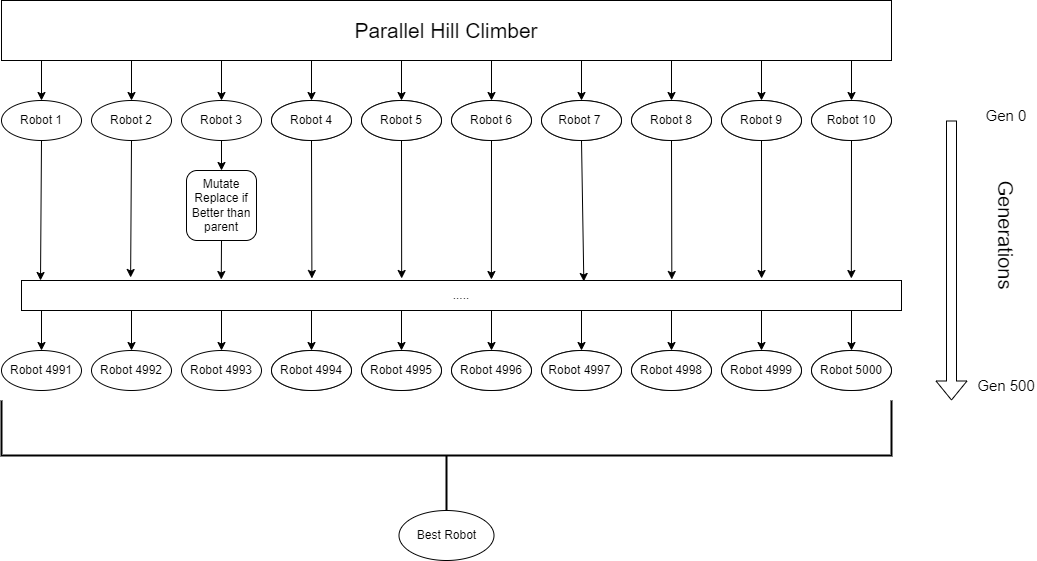

The diagram above was exported from draw.io. Its source (the exported page's mxGraphModel, read from the mxfile embedded in the PNG):
<mxGraphModel dx="1394" dy="1106" grid="1" gridSize="10" guides="1" tooltips="1" connect="1" arrows="1" fold="1" page="1" pageScale="1" pageWidth="850" pageHeight="1100" math="0" shadow="0">
  <root>
    <mxCell id="0" />
    <mxCell id="1" parent="0" />
    <mxCell id="TjUGsvUCiB46OjbjfTfb-2" value="&lt;font style=&quot;font-size: 21px;&quot;&gt;Parallel Hill Climber&lt;/font&gt;" style="rounded=0;whiteSpace=wrap;html=1;" vertex="1" parent="1">
      <mxGeometry x="10" y="120" width="890" height="60" as="geometry" />
    </mxCell>
    <mxCell id="TjUGsvUCiB46OjbjfTfb-11" value="" style="endArrow=classic;html=1;rounded=0;entryX=0.5;entryY=0;entryDx=0;entryDy=0;" edge="1" parent="1" target="TjUGsvUCiB46OjbjfTfb-12">
      <mxGeometry width="50" height="50" relative="1" as="geometry">
        <mxPoint x="50" y="180" as="sourcePoint" />
        <mxPoint x="50" y="260" as="targetPoint" />
      </mxGeometry>
    </mxCell>
    <mxCell id="TjUGsvUCiB46OjbjfTfb-12" value="Robot 1" style="ellipse;whiteSpace=wrap;html=1;" vertex="1" parent="1">
      <mxGeometry x="10" y="220" width="80" height="40" as="geometry" />
    </mxCell>
    <mxCell id="TjUGsvUCiB46OjbjfTfb-25" value="" style="endArrow=classic;html=1;rounded=0;entryX=0.5;entryY=0;entryDx=0;entryDy=0;" edge="1" parent="1" target="TjUGsvUCiB46OjbjfTfb-26">
      <mxGeometry width="50" height="50" relative="1" as="geometry">
        <mxPoint x="140" y="180" as="sourcePoint" />
        <mxPoint x="140" y="260" as="targetPoint" />
      </mxGeometry>
    </mxCell>
    <mxCell id="TjUGsvUCiB46OjbjfTfb-26" value="Robot 2" style="ellipse;whiteSpace=wrap;html=1;" vertex="1" parent="1">
      <mxGeometry x="100" y="220" width="80" height="40" as="geometry" />
    </mxCell>
    <mxCell id="TjUGsvUCiB46OjbjfTfb-27" value="" style="endArrow=classic;html=1;rounded=0;entryX=0.5;entryY=0;entryDx=0;entryDy=0;" edge="1" parent="1" target="TjUGsvUCiB46OjbjfTfb-28">
      <mxGeometry width="50" height="50" relative="1" as="geometry">
        <mxPoint x="230" y="180" as="sourcePoint" />
        <mxPoint x="230" y="260" as="targetPoint" />
      </mxGeometry>
    </mxCell>
    <mxCell id="TjUGsvUCiB46OjbjfTfb-28" value="Robot 3" style="ellipse;whiteSpace=wrap;html=1;" vertex="1" parent="1">
      <mxGeometry x="190" y="220" width="80" height="40" as="geometry" />
    </mxCell>
    <mxCell id="TjUGsvUCiB46OjbjfTfb-29" value="" style="endArrow=classic;html=1;rounded=0;entryX=0.5;entryY=0;entryDx=0;entryDy=0;" edge="1" parent="1" target="TjUGsvUCiB46OjbjfTfb-30">
      <mxGeometry width="50" height="50" relative="1" as="geometry">
        <mxPoint x="320" y="180" as="sourcePoint" />
        <mxPoint x="320" y="260" as="targetPoint" />
      </mxGeometry>
    </mxCell>
    <mxCell id="TjUGsvUCiB46OjbjfTfb-30" value="Robot 4" style="ellipse;whiteSpace=wrap;html=1;" vertex="1" parent="1">
      <mxGeometry x="280" y="220" width="80" height="40" as="geometry" />
    </mxCell>
    <mxCell id="TjUGsvUCiB46OjbjfTfb-31" value="" style="endArrow=classic;html=1;rounded=0;entryX=0.5;entryY=0;entryDx=0;entryDy=0;" edge="1" parent="1" target="TjUGsvUCiB46OjbjfTfb-32">
      <mxGeometry width="50" height="50" relative="1" as="geometry">
        <mxPoint x="410" y="180" as="sourcePoint" />
        <mxPoint x="410" y="260" as="targetPoint" />
      </mxGeometry>
    </mxCell>
    <mxCell id="TjUGsvUCiB46OjbjfTfb-32" value="Robot 5" style="ellipse;whiteSpace=wrap;html=1;" vertex="1" parent="1">
      <mxGeometry x="370" y="220" width="80" height="40" as="geometry" />
    </mxCell>
    <mxCell id="TjUGsvUCiB46OjbjfTfb-33" value="" style="endArrow=classic;html=1;rounded=0;entryX=0.5;entryY=0;entryDx=0;entryDy=0;" edge="1" parent="1" target="TjUGsvUCiB46OjbjfTfb-34">
      <mxGeometry width="50" height="50" relative="1" as="geometry">
        <mxPoint x="500" y="180" as="sourcePoint" />
        <mxPoint x="500" y="260" as="targetPoint" />
      </mxGeometry>
    </mxCell>
    <mxCell id="TjUGsvUCiB46OjbjfTfb-34" value="Robot 6" style="ellipse;whiteSpace=wrap;html=1;" vertex="1" parent="1">
      <mxGeometry x="460" y="220" width="80" height="40" as="geometry" />
    </mxCell>
    <mxCell id="TjUGsvUCiB46OjbjfTfb-35" value="" style="endArrow=classic;html=1;rounded=0;entryX=0.5;entryY=0;entryDx=0;entryDy=0;" edge="1" parent="1" target="TjUGsvUCiB46OjbjfTfb-36">
      <mxGeometry width="50" height="50" relative="1" as="geometry">
        <mxPoint x="590" y="180" as="sourcePoint" />
        <mxPoint x="590" y="260" as="targetPoint" />
      </mxGeometry>
    </mxCell>
    <mxCell id="TjUGsvUCiB46OjbjfTfb-36" value="Robot 7&amp;nbsp;" style="ellipse;whiteSpace=wrap;html=1;" vertex="1" parent="1">
      <mxGeometry x="550" y="220" width="80" height="40" as="geometry" />
    </mxCell>
    <mxCell id="TjUGsvUCiB46OjbjfTfb-37" value="" style="endArrow=classic;html=1;rounded=0;entryX=0.5;entryY=0;entryDx=0;entryDy=0;" edge="1" parent="1" target="TjUGsvUCiB46OjbjfTfb-38">
      <mxGeometry width="50" height="50" relative="1" as="geometry">
        <mxPoint x="680" y="180" as="sourcePoint" />
        <mxPoint x="680" y="260" as="targetPoint" />
      </mxGeometry>
    </mxCell>
    <mxCell id="TjUGsvUCiB46OjbjfTfb-38" value="Robot 8" style="ellipse;whiteSpace=wrap;html=1;" vertex="1" parent="1">
      <mxGeometry x="640" y="220" width="80" height="40" as="geometry" />
    </mxCell>
    <mxCell id="TjUGsvUCiB46OjbjfTfb-39" value="" style="endArrow=classic;html=1;rounded=0;entryX=0.5;entryY=0;entryDx=0;entryDy=0;" edge="1" parent="1" target="TjUGsvUCiB46OjbjfTfb-40">
      <mxGeometry width="50" height="50" relative="1" as="geometry">
        <mxPoint x="770" y="180" as="sourcePoint" />
        <mxPoint x="770" y="260" as="targetPoint" />
      </mxGeometry>
    </mxCell>
    <mxCell id="TjUGsvUCiB46OjbjfTfb-40" value="Robot 9" style="ellipse;whiteSpace=wrap;html=1;" vertex="1" parent="1">
      <mxGeometry x="730" y="220" width="80" height="40" as="geometry" />
    </mxCell>
    <mxCell id="TjUGsvUCiB46OjbjfTfb-41" value="" style="endArrow=classic;html=1;rounded=0;entryX=0.5;entryY=0;entryDx=0;entryDy=0;" edge="1" parent="1" target="TjUGsvUCiB46OjbjfTfb-42">
      <mxGeometry width="50" height="50" relative="1" as="geometry">
        <mxPoint x="860" y="180" as="sourcePoint" />
        <mxPoint x="860" y="260" as="targetPoint" />
      </mxGeometry>
    </mxCell>
    <mxCell id="TjUGsvUCiB46OjbjfTfb-42" value="Robot 10" style="ellipse;whiteSpace=wrap;html=1;" vertex="1" parent="1">
      <mxGeometry x="820" y="220" width="80" height="40" as="geometry" />
    </mxCell>
    <mxCell id="TjUGsvUCiB46OjbjfTfb-43" value="" style="shape=flexArrow;endArrow=classic;html=1;rounded=0;" edge="1" parent="1">
      <mxGeometry width="50" height="50" relative="1" as="geometry">
        <mxPoint x="960" y="240" as="sourcePoint" />
        <mxPoint x="960" y="520" as="targetPoint" />
      </mxGeometry>
    </mxCell>
    <mxCell id="TjUGsvUCiB46OjbjfTfb-45" value="&lt;font style=&quot;font-size: 20px;&quot;&gt;Generations&lt;/font&gt;" style="text;html=1;strokeColor=none;fillColor=none;align=center;verticalAlign=middle;whiteSpace=wrap;rounded=0;rotation=90;" vertex="1" parent="1">
      <mxGeometry x="950" y="330" width="130" height="50" as="geometry" />
    </mxCell>
    <mxCell id="TjUGsvUCiB46OjbjfTfb-48" value="" style="strokeWidth=2;html=1;shape=mxgraph.flowchart.annotation_2;align=left;labelPosition=right;pointerEvents=1;rotation=-90;" vertex="1" parent="1">
      <mxGeometry x="400" y="130" width="110" height="890" as="geometry" />
    </mxCell>
    <mxCell id="TjUGsvUCiB46OjbjfTfb-49" value="" style="endArrow=classic;html=1;rounded=0;exitX=0.5;exitY=1;exitDx=0;exitDy=0;entryX=0.5;entryY=0;entryDx=0;entryDy=0;" edge="1" parent="1" source="TjUGsvUCiB46OjbjfTfb-28" target="TjUGsvUCiB46OjbjfTfb-50">
      <mxGeometry width="50" height="50" relative="1" as="geometry">
        <mxPoint x="300" y="650" as="sourcePoint" />
        <mxPoint x="230" y="300" as="targetPoint" />
      </mxGeometry>
    </mxCell>
    <mxCell id="TjUGsvUCiB46OjbjfTfb-50" value="Mutate&lt;br&gt;Replace if Better than parent" style="rounded=1;whiteSpace=wrap;html=1;" vertex="1" parent="1">
      <mxGeometry x="195" y="290" width="70" height="70" as="geometry" />
    </mxCell>
    <mxCell id="TjUGsvUCiB46OjbjfTfb-53" value="Robot 10" style="ellipse;whiteSpace=wrap;html=1;" vertex="1" parent="1">
      <mxGeometry x="820" y="220" width="80" height="40" as="geometry" />
    </mxCell>
    <mxCell id="TjUGsvUCiB46OjbjfTfb-54" value="Robot 9" style="ellipse;whiteSpace=wrap;html=1;" vertex="1" parent="1">
      <mxGeometry x="730" y="220" width="80" height="40" as="geometry" />
    </mxCell>
    <mxCell id="TjUGsvUCiB46OjbjfTfb-55" value="Robot 8" style="ellipse;whiteSpace=wrap;html=1;" vertex="1" parent="1">
      <mxGeometry x="640" y="220" width="80" height="40" as="geometry" />
    </mxCell>
    <mxCell id="TjUGsvUCiB46OjbjfTfb-56" value="Robot 7&amp;nbsp;" style="ellipse;whiteSpace=wrap;html=1;" vertex="1" parent="1">
      <mxGeometry x="550" y="220" width="80" height="40" as="geometry" />
    </mxCell>
    <mxCell id="TjUGsvUCiB46OjbjfTfb-57" value="Robot 6" style="ellipse;whiteSpace=wrap;html=1;" vertex="1" parent="1">
      <mxGeometry x="460" y="220" width="80" height="40" as="geometry" />
    </mxCell>
    <mxCell id="TjUGsvUCiB46OjbjfTfb-58" value="Robot 5" style="ellipse;whiteSpace=wrap;html=1;" vertex="1" parent="1">
      <mxGeometry x="370" y="220" width="80" height="40" as="geometry" />
    </mxCell>
    <mxCell id="TjUGsvUCiB46OjbjfTfb-59" value="Robot 4" style="ellipse;whiteSpace=wrap;html=1;" vertex="1" parent="1">
      <mxGeometry x="280" y="220" width="80" height="40" as="geometry" />
    </mxCell>
    <mxCell id="TjUGsvUCiB46OjbjfTfb-69" value="Best Robot" style="ellipse;whiteSpace=wrap;html=1;" vertex="1" parent="1">
      <mxGeometry x="407.5" y="630" width="95" height="50" as="geometry" />
    </mxCell>
    <mxCell id="TjUGsvUCiB46OjbjfTfb-70" value="&lt;font style=&quot;font-size: 15px;&quot;&gt;Gen 0&lt;/font&gt;" style="text;html=1;strokeColor=none;fillColor=none;align=center;verticalAlign=middle;whiteSpace=wrap;rounded=0;" vertex="1" parent="1">
      <mxGeometry x="985" y="220" width="60" height="30" as="geometry" />
    </mxCell>
    <mxCell id="TjUGsvUCiB46OjbjfTfb-71" value="&lt;font style=&quot;font-size: 15px;&quot;&gt;Gen 500&lt;/font&gt;" style="text;html=1;strokeColor=none;fillColor=none;align=center;verticalAlign=middle;whiteSpace=wrap;rounded=0;" vertex="1" parent="1">
      <mxGeometry x="985" y="490" width="60" height="30" as="geometry" />
    </mxCell>
    <mxCell id="TjUGsvUCiB46OjbjfTfb-72" value="" style="endArrow=classic;html=1;rounded=0;entryX=0.5;entryY=0;entryDx=0;entryDy=0;" edge="1" parent="1" target="TjUGsvUCiB46OjbjfTfb-73">
      <mxGeometry width="50" height="50" relative="1" as="geometry">
        <mxPoint x="50" y="430" as="sourcePoint" />
        <mxPoint x="50" y="510" as="targetPoint" />
      </mxGeometry>
    </mxCell>
    <mxCell id="TjUGsvUCiB46OjbjfTfb-73" value="Robot 4991" style="ellipse;whiteSpace=wrap;html=1;" vertex="1" parent="1">
      <mxGeometry x="10" y="470" width="80" height="40" as="geometry" />
    </mxCell>
    <mxCell id="TjUGsvUCiB46OjbjfTfb-74" value="" style="endArrow=classic;html=1;rounded=0;entryX=0.5;entryY=0;entryDx=0;entryDy=0;" edge="1" parent="1" target="TjUGsvUCiB46OjbjfTfb-75">
      <mxGeometry width="50" height="50" relative="1" as="geometry">
        <mxPoint x="140" y="430" as="sourcePoint" />
        <mxPoint x="140" y="510" as="targetPoint" />
      </mxGeometry>
    </mxCell>
    <mxCell id="TjUGsvUCiB46OjbjfTfb-75" value="Robot 4992" style="ellipse;whiteSpace=wrap;html=1;" vertex="1" parent="1">
      <mxGeometry x="100" y="470" width="80" height="40" as="geometry" />
    </mxCell>
    <mxCell id="TjUGsvUCiB46OjbjfTfb-76" value="" style="endArrow=classic;html=1;rounded=0;entryX=0.5;entryY=0;entryDx=0;entryDy=0;" edge="1" parent="1" target="TjUGsvUCiB46OjbjfTfb-77">
      <mxGeometry width="50" height="50" relative="1" as="geometry">
        <mxPoint x="230" y="430" as="sourcePoint" />
        <mxPoint x="230" y="510" as="targetPoint" />
      </mxGeometry>
    </mxCell>
    <mxCell id="TjUGsvUCiB46OjbjfTfb-77" value="Robot 4993" style="ellipse;whiteSpace=wrap;html=1;" vertex="1" parent="1">
      <mxGeometry x="190" y="470" width="80" height="40" as="geometry" />
    </mxCell>
    <mxCell id="TjUGsvUCiB46OjbjfTfb-78" value="" style="endArrow=classic;html=1;rounded=0;entryX=0.5;entryY=0;entryDx=0;entryDy=0;" edge="1" parent="1" target="TjUGsvUCiB46OjbjfTfb-79">
      <mxGeometry width="50" height="50" relative="1" as="geometry">
        <mxPoint x="320" y="430" as="sourcePoint" />
        <mxPoint x="320" y="510" as="targetPoint" />
      </mxGeometry>
    </mxCell>
    <mxCell id="TjUGsvUCiB46OjbjfTfb-79" value="Robot 4" style="ellipse;whiteSpace=wrap;html=1;" vertex="1" parent="1">
      <mxGeometry x="280" y="470" width="80" height="40" as="geometry" />
    </mxCell>
    <mxCell id="TjUGsvUCiB46OjbjfTfb-80" value="" style="endArrow=classic;html=1;rounded=0;entryX=0.5;entryY=0;entryDx=0;entryDy=0;" edge="1" parent="1" target="TjUGsvUCiB46OjbjfTfb-81">
      <mxGeometry width="50" height="50" relative="1" as="geometry">
        <mxPoint x="410" y="430" as="sourcePoint" />
        <mxPoint x="410" y="510" as="targetPoint" />
      </mxGeometry>
    </mxCell>
    <mxCell id="TjUGsvUCiB46OjbjfTfb-81" value="Robot 5" style="ellipse;whiteSpace=wrap;html=1;" vertex="1" parent="1">
      <mxGeometry x="370" y="470" width="80" height="40" as="geometry" />
    </mxCell>
    <mxCell id="TjUGsvUCiB46OjbjfTfb-82" value="" style="endArrow=classic;html=1;rounded=0;entryX=0.5;entryY=0;entryDx=0;entryDy=0;" edge="1" parent="1" target="TjUGsvUCiB46OjbjfTfb-83">
      <mxGeometry width="50" height="50" relative="1" as="geometry">
        <mxPoint x="500" y="430" as="sourcePoint" />
        <mxPoint x="500" y="510" as="targetPoint" />
      </mxGeometry>
    </mxCell>
    <mxCell id="TjUGsvUCiB46OjbjfTfb-83" value="Robot 6" style="ellipse;whiteSpace=wrap;html=1;" vertex="1" parent="1">
      <mxGeometry x="460" y="470" width="80" height="40" as="geometry" />
    </mxCell>
    <mxCell id="TjUGsvUCiB46OjbjfTfb-84" value="" style="endArrow=classic;html=1;rounded=0;entryX=0.5;entryY=0;entryDx=0;entryDy=0;" edge="1" parent="1" target="TjUGsvUCiB46OjbjfTfb-85">
      <mxGeometry width="50" height="50" relative="1" as="geometry">
        <mxPoint x="590" y="430" as="sourcePoint" />
        <mxPoint x="590" y="510" as="targetPoint" />
      </mxGeometry>
    </mxCell>
    <mxCell id="TjUGsvUCiB46OjbjfTfb-85" value="Robot 7&amp;nbsp;" style="ellipse;whiteSpace=wrap;html=1;" vertex="1" parent="1">
      <mxGeometry x="550" y="470" width="80" height="40" as="geometry" />
    </mxCell>
    <mxCell id="TjUGsvUCiB46OjbjfTfb-86" value="" style="endArrow=classic;html=1;rounded=0;entryX=0.5;entryY=0;entryDx=0;entryDy=0;" edge="1" parent="1" target="TjUGsvUCiB46OjbjfTfb-87">
      <mxGeometry width="50" height="50" relative="1" as="geometry">
        <mxPoint x="680" y="430" as="sourcePoint" />
        <mxPoint x="680" y="510" as="targetPoint" />
      </mxGeometry>
    </mxCell>
    <mxCell id="TjUGsvUCiB46OjbjfTfb-87" value="Robot 8" style="ellipse;whiteSpace=wrap;html=1;" vertex="1" parent="1">
      <mxGeometry x="640" y="470" width="80" height="40" as="geometry" />
    </mxCell>
    <mxCell id="TjUGsvUCiB46OjbjfTfb-88" value="" style="endArrow=classic;html=1;rounded=0;entryX=0.5;entryY=0;entryDx=0;entryDy=0;" edge="1" parent="1" target="TjUGsvUCiB46OjbjfTfb-89">
      <mxGeometry width="50" height="50" relative="1" as="geometry">
        <mxPoint x="770" y="430" as="sourcePoint" />
        <mxPoint x="770" y="510" as="targetPoint" />
      </mxGeometry>
    </mxCell>
    <mxCell id="TjUGsvUCiB46OjbjfTfb-89" value="Robot 9" style="ellipse;whiteSpace=wrap;html=1;" vertex="1" parent="1">
      <mxGeometry x="730" y="470" width="80" height="40" as="geometry" />
    </mxCell>
    <mxCell id="TjUGsvUCiB46OjbjfTfb-90" value="" style="endArrow=classic;html=1;rounded=0;entryX=0.5;entryY=0;entryDx=0;entryDy=0;" edge="1" parent="1" target="TjUGsvUCiB46OjbjfTfb-91">
      <mxGeometry width="50" height="50" relative="1" as="geometry">
        <mxPoint x="860" y="430" as="sourcePoint" />
        <mxPoint x="860" y="510" as="targetPoint" />
      </mxGeometry>
    </mxCell>
    <mxCell id="TjUGsvUCiB46OjbjfTfb-91" value="Robot 10" style="ellipse;whiteSpace=wrap;html=1;" vertex="1" parent="1">
      <mxGeometry x="820" y="470" width="80" height="40" as="geometry" />
    </mxCell>
    <mxCell id="TjUGsvUCiB46OjbjfTfb-92" value="Robot 5000" style="ellipse;whiteSpace=wrap;html=1;" vertex="1" parent="1">
      <mxGeometry x="820" y="470" width="80" height="40" as="geometry" />
    </mxCell>
    <mxCell id="TjUGsvUCiB46OjbjfTfb-93" value="Robot 4999" style="ellipse;whiteSpace=wrap;html=1;" vertex="1" parent="1">
      <mxGeometry x="730" y="470" width="80" height="40" as="geometry" />
    </mxCell>
    <mxCell id="TjUGsvUCiB46OjbjfTfb-94" value="Robot 4998" style="ellipse;whiteSpace=wrap;html=1;" vertex="1" parent="1">
      <mxGeometry x="640" y="470" width="80" height="40" as="geometry" />
    </mxCell>
    <mxCell id="TjUGsvUCiB46OjbjfTfb-95" value="Robot 4997&amp;nbsp;" style="ellipse;whiteSpace=wrap;html=1;" vertex="1" parent="1">
      <mxGeometry x="550" y="470" width="80" height="40" as="geometry" />
    </mxCell>
    <mxCell id="TjUGsvUCiB46OjbjfTfb-96" value="Robot 4996" style="ellipse;whiteSpace=wrap;html=1;" vertex="1" parent="1">
      <mxGeometry x="460" y="470" width="80" height="40" as="geometry" />
    </mxCell>
    <mxCell id="TjUGsvUCiB46OjbjfTfb-97" value="Robot 4995" style="ellipse;whiteSpace=wrap;html=1;" vertex="1" parent="1">
      <mxGeometry x="370" y="470" width="80" height="40" as="geometry" />
    </mxCell>
    <mxCell id="TjUGsvUCiB46OjbjfTfb-98" value="Robot 4994" style="ellipse;whiteSpace=wrap;html=1;" vertex="1" parent="1">
      <mxGeometry x="280" y="470" width="80" height="40" as="geometry" />
    </mxCell>
    <mxCell id="TjUGsvUCiB46OjbjfTfb-109" value="" style="endArrow=classic;html=1;rounded=0;entryX=0.33;entryY=-0.067;entryDx=0;entryDy=0;entryPerimeter=0;" edge="1" parent="1" target="TjUGsvUCiB46OjbjfTfb-136">
      <mxGeometry width="50" height="50" relative="1" as="geometry">
        <mxPoint x="320" y="260" as="sourcePoint" />
        <mxPoint x="320" y="360" as="targetPoint" />
      </mxGeometry>
    </mxCell>
    <mxCell id="TjUGsvUCiB46OjbjfTfb-111" value="" style="endArrow=classic;html=1;rounded=0;entryX=0.432;entryY=-0.067;entryDx=0;entryDy=0;entryPerimeter=0;" edge="1" parent="1" target="TjUGsvUCiB46OjbjfTfb-136">
      <mxGeometry width="50" height="50" relative="1" as="geometry">
        <mxPoint x="410" y="260" as="sourcePoint" />
        <mxPoint x="410" y="360" as="targetPoint" />
      </mxGeometry>
    </mxCell>
    <mxCell id="TjUGsvUCiB46OjbjfTfb-113" value="" style="endArrow=classic;html=1;rounded=0;entryX=0.534;entryY=-0.033;entryDx=0;entryDy=0;entryPerimeter=0;" edge="1" parent="1" target="TjUGsvUCiB46OjbjfTfb-136">
      <mxGeometry width="50" height="50" relative="1" as="geometry">
        <mxPoint x="500" y="260" as="sourcePoint" />
        <mxPoint x="500" y="360" as="targetPoint" />
      </mxGeometry>
    </mxCell>
    <mxCell id="TjUGsvUCiB46OjbjfTfb-115" value="" style="endArrow=classic;html=1;rounded=0;entryX=0.639;entryY=0.033;entryDx=0;entryDy=0;entryPerimeter=0;" edge="1" parent="1" target="TjUGsvUCiB46OjbjfTfb-136">
      <mxGeometry width="50" height="50" relative="1" as="geometry">
        <mxPoint x="590" y="260" as="sourcePoint" />
        <mxPoint x="589" y="390" as="targetPoint" />
      </mxGeometry>
    </mxCell>
    <mxCell id="TjUGsvUCiB46OjbjfTfb-117" value="" style="endArrow=classic;html=1;rounded=0;entryX=0.739;entryY=-0.033;entryDx=0;entryDy=0;entryPerimeter=0;" edge="1" parent="1" target="TjUGsvUCiB46OjbjfTfb-136">
      <mxGeometry width="50" height="50" relative="1" as="geometry">
        <mxPoint x="680" y="260" as="sourcePoint" />
        <mxPoint x="680" y="360" as="targetPoint" />
      </mxGeometry>
    </mxCell>
    <mxCell id="TjUGsvUCiB46OjbjfTfb-119" value="" style="endArrow=classic;html=1;rounded=0;entryX=0.841;entryY=-0.067;entryDx=0;entryDy=0;entryPerimeter=0;" edge="1" parent="1" target="TjUGsvUCiB46OjbjfTfb-136">
      <mxGeometry width="50" height="50" relative="1" as="geometry">
        <mxPoint x="770" y="260" as="sourcePoint" />
        <mxPoint x="770" y="360" as="targetPoint" />
      </mxGeometry>
    </mxCell>
    <mxCell id="TjUGsvUCiB46OjbjfTfb-121" value="" style="endArrow=classic;html=1;rounded=0;entryX=0.943;entryY=-0.067;entryDx=0;entryDy=0;entryPerimeter=0;" edge="1" parent="1" target="TjUGsvUCiB46OjbjfTfb-136">
      <mxGeometry width="50" height="50" relative="1" as="geometry">
        <mxPoint x="860" y="260" as="sourcePoint" />
        <mxPoint x="860" y="360" as="targetPoint" />
      </mxGeometry>
    </mxCell>
    <mxCell id="TjUGsvUCiB46OjbjfTfb-130" value="" style="endArrow=classic;html=1;rounded=0;" edge="1" parent="1">
      <mxGeometry width="50" height="50" relative="1" as="geometry">
        <mxPoint x="50" y="260" as="sourcePoint" />
        <mxPoint x="49" y="400" as="targetPoint" />
      </mxGeometry>
    </mxCell>
    <mxCell id="TjUGsvUCiB46OjbjfTfb-132" value="" style="endArrow=classic;html=1;rounded=0;entryX=0.124;entryY=-0.1;entryDx=0;entryDy=0;entryPerimeter=0;" edge="1" parent="1" target="TjUGsvUCiB46OjbjfTfb-136">
      <mxGeometry width="50" height="50" relative="1" as="geometry">
        <mxPoint x="140" y="260" as="sourcePoint" />
        <mxPoint x="140" y="360" as="targetPoint" />
      </mxGeometry>
    </mxCell>
    <mxCell id="TjUGsvUCiB46OjbjfTfb-136" value="....." style="rounded=0;whiteSpace=wrap;html=1;" vertex="1" parent="1">
      <mxGeometry x="30" y="400" width="880" height="30" as="geometry" />
    </mxCell>
    <mxCell id="TjUGsvUCiB46OjbjfTfb-137" value="" style="endArrow=classic;html=1;rounded=0;exitX=0.5;exitY=1;exitDx=0;exitDy=0;entryX=0.227;entryY=-0.033;entryDx=0;entryDy=0;entryPerimeter=0;" edge="1" parent="1" source="TjUGsvUCiB46OjbjfTfb-50" target="TjUGsvUCiB46OjbjfTfb-136">
      <mxGeometry width="50" height="50" relative="1" as="geometry">
        <mxPoint x="400" y="390" as="sourcePoint" />
        <mxPoint x="450" y="340" as="targetPoint" />
      </mxGeometry>
    </mxCell>
  </root>
</mxGraphModel>